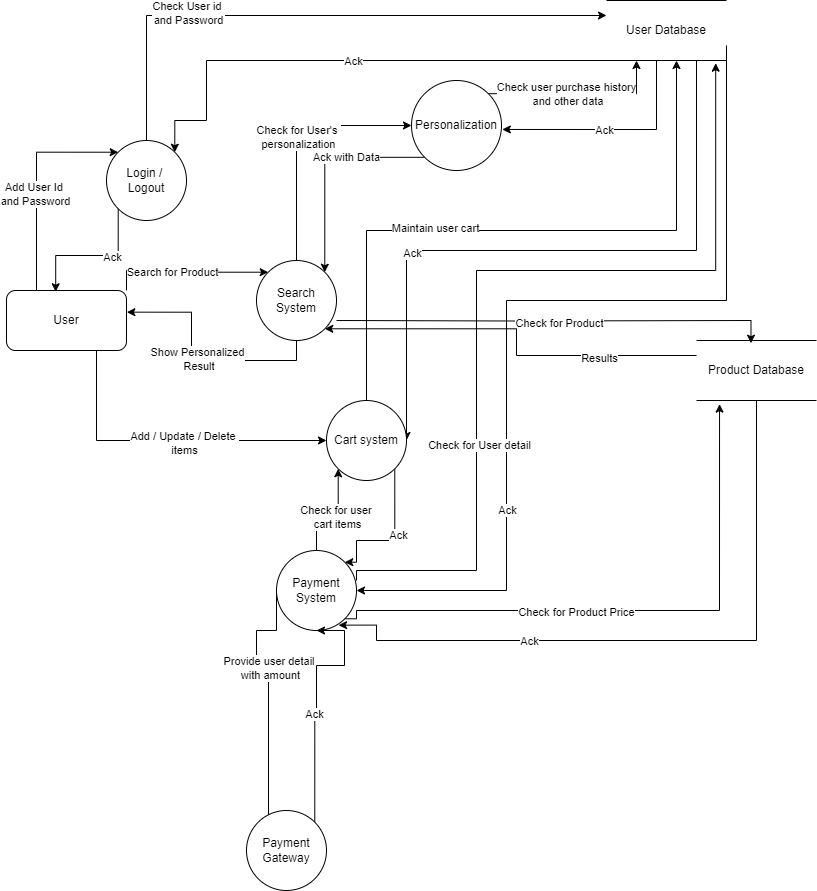

The diagram above was exported from draw.io. Its source (the exported page's mxGraphModel, read from the mxfile embedded in the PNG):
<mxGraphModel dx="1696" dy="668" grid="1" gridSize="10" guides="1" tooltips="1" connect="1" arrows="1" fold="1" page="1" pageScale="1" pageWidth="850" pageHeight="1100" math="0" shadow="0">
  <root>
    <mxCell id="0" />
    <mxCell id="1" parent="0" />
    <mxCell id="ITS_ELQ2mrL48Rd3Em8j-6" style="edgeStyle=orthogonalEdgeStyle;rounded=0;orthogonalLoop=1;jettySize=auto;html=1;exitX=0.25;exitY=0;exitDx=0;exitDy=0;entryX=0;entryY=0;entryDx=0;entryDy=0;" edge="1" parent="1" source="ITS_ELQ2mrL48Rd3Em8j-1" target="ITS_ELQ2mrL48Rd3Em8j-2">
      <mxGeometry relative="1" as="geometry">
        <Array as="points">
          <mxPoint x="50" y="162" />
        </Array>
      </mxGeometry>
    </mxCell>
    <mxCell id="ITS_ELQ2mrL48Rd3Em8j-8" value="Add User Id&amp;nbsp;&lt;div&gt;and Password&lt;/div&gt;" style="edgeLabel;html=1;align=center;verticalAlign=middle;resizable=0;points=[];" vertex="1" connectable="0" parent="ITS_ELQ2mrL48Rd3Em8j-6">
      <mxGeometry x="-0.1199" y="2" relative="1" as="geometry">
        <mxPoint as="offset" />
      </mxGeometry>
    </mxCell>
    <mxCell id="ITS_ELQ2mrL48Rd3Em8j-26" style="edgeStyle=orthogonalEdgeStyle;rounded=0;orthogonalLoop=1;jettySize=auto;html=1;exitX=0.75;exitY=1;exitDx=0;exitDy=0;entryX=0;entryY=0.5;entryDx=0;entryDy=0;" edge="1" parent="1" source="ITS_ELQ2mrL48Rd3Em8j-1" target="ITS_ELQ2mrL48Rd3Em8j-22">
      <mxGeometry relative="1" as="geometry" />
    </mxCell>
    <mxCell id="ITS_ELQ2mrL48Rd3Em8j-27" value="Add / Update / Delete&amp;nbsp;&lt;div&gt;items&lt;/div&gt;" style="edgeLabel;html=1;align=center;verticalAlign=middle;resizable=0;points=[];" vertex="1" connectable="0" parent="ITS_ELQ2mrL48Rd3Em8j-26">
      <mxGeometry x="0.1051" y="-2" relative="1" as="geometry">
        <mxPoint as="offset" />
      </mxGeometry>
    </mxCell>
    <mxCell id="ITS_ELQ2mrL48Rd3Em8j-57" style="edgeStyle=orthogonalEdgeStyle;rounded=0;orthogonalLoop=1;jettySize=auto;html=1;exitX=1;exitY=0;exitDx=0;exitDy=0;entryX=0;entryY=0;entryDx=0;entryDy=0;" edge="1" parent="1" source="ITS_ELQ2mrL48Rd3Em8j-1" target="ITS_ELQ2mrL48Rd3Em8j-4">
      <mxGeometry relative="1" as="geometry" />
    </mxCell>
    <mxCell id="ITS_ELQ2mrL48Rd3Em8j-58" value="Search for Product" style="edgeLabel;html=1;align=center;verticalAlign=middle;resizable=0;points=[];" vertex="1" connectable="0" parent="ITS_ELQ2mrL48Rd3Em8j-57">
      <mxGeometry x="-0.2046" y="-1" relative="1" as="geometry">
        <mxPoint as="offset" />
      </mxGeometry>
    </mxCell>
    <mxCell id="ITS_ELQ2mrL48Rd3Em8j-1" value="User" style="rounded=1;whiteSpace=wrap;html=1;" vertex="1" parent="1">
      <mxGeometry x="20" y="300" width="120" height="60" as="geometry" />
    </mxCell>
    <mxCell id="ITS_ELQ2mrL48Rd3Em8j-10" style="edgeStyle=orthogonalEdgeStyle;rounded=0;orthogonalLoop=1;jettySize=auto;html=1;exitX=0.5;exitY=0;exitDx=0;exitDy=0;entryX=0;entryY=0.25;entryDx=0;entryDy=0;" edge="1" parent="1" source="ITS_ELQ2mrL48Rd3Em8j-2" target="ITS_ELQ2mrL48Rd3Em8j-3">
      <mxGeometry relative="1" as="geometry" />
    </mxCell>
    <mxCell id="ITS_ELQ2mrL48Rd3Em8j-11" value="Check User id&amp;nbsp;&lt;div&gt;and Password&lt;/div&gt;" style="edgeLabel;html=1;align=center;verticalAlign=middle;resizable=0;points=[];" vertex="1" connectable="0" parent="ITS_ELQ2mrL48Rd3Em8j-10">
      <mxGeometry x="-0.4327" y="3" relative="1" as="geometry">
        <mxPoint as="offset" />
      </mxGeometry>
    </mxCell>
    <mxCell id="ITS_ELQ2mrL48Rd3Em8j-2" value="Login /&amp;nbsp;&lt;div&gt;Logout&lt;/div&gt;" style="ellipse;whiteSpace=wrap;html=1;aspect=fixed;" vertex="1" parent="1">
      <mxGeometry x="120" y="150" width="80" height="80" as="geometry" />
    </mxCell>
    <mxCell id="ITS_ELQ2mrL48Rd3Em8j-12" style="edgeStyle=orthogonalEdgeStyle;rounded=0;orthogonalLoop=1;jettySize=auto;html=1;exitX=0.25;exitY=1;exitDx=0;exitDy=0;entryX=1;entryY=0;entryDx=0;entryDy=0;" edge="1" parent="1" source="ITS_ELQ2mrL48Rd3Em8j-3" target="ITS_ELQ2mrL48Rd3Em8j-2">
      <mxGeometry relative="1" as="geometry">
        <Array as="points">
          <mxPoint x="220" y="130" />
          <mxPoint x="188" y="130" />
        </Array>
      </mxGeometry>
    </mxCell>
    <mxCell id="ITS_ELQ2mrL48Rd3Em8j-13" value="Ack" style="edgeLabel;html=1;align=center;verticalAlign=middle;resizable=0;points=[];" vertex="1" connectable="0" parent="ITS_ELQ2mrL48Rd3Em8j-12">
      <mxGeometry x="0.0255" relative="1" as="geometry">
        <mxPoint as="offset" />
      </mxGeometry>
    </mxCell>
    <mxCell id="ITS_ELQ2mrL48Rd3Em8j-36" style="edgeStyle=orthogonalEdgeStyle;rounded=0;orthogonalLoop=1;jettySize=auto;html=1;exitX=1;exitY=1;exitDx=0;exitDy=0;entryX=1;entryY=0.5;entryDx=0;entryDy=0;" edge="1" parent="1" source="ITS_ELQ2mrL48Rd3Em8j-3" target="ITS_ELQ2mrL48Rd3Em8j-22">
      <mxGeometry relative="1" as="geometry">
        <Array as="points">
          <mxPoint x="710" y="70" />
          <mxPoint x="710" y="260" />
          <mxPoint x="420" y="260" />
        </Array>
      </mxGeometry>
    </mxCell>
    <mxCell id="ITS_ELQ2mrL48Rd3Em8j-37" value="Ack" style="edgeLabel;html=1;align=center;verticalAlign=middle;resizable=0;points=[];" vertex="1" connectable="0" parent="ITS_ELQ2mrL48Rd3Em8j-36">
      <mxGeometry x="0.4622" y="5" relative="1" as="geometry">
        <mxPoint as="offset" />
      </mxGeometry>
    </mxCell>
    <mxCell id="ITS_ELQ2mrL48Rd3Em8j-53" style="edgeStyle=orthogonalEdgeStyle;rounded=0;orthogonalLoop=1;jettySize=auto;html=1;exitX=1;exitY=0.75;exitDx=0;exitDy=0;entryX=1;entryY=0.5;entryDx=0;entryDy=0;" edge="1" parent="1" source="ITS_ELQ2mrL48Rd3Em8j-3" target="ITS_ELQ2mrL48Rd3Em8j-38">
      <mxGeometry relative="1" as="geometry">
        <mxPoint x="380" y="621.9047619047619" as="targetPoint" />
        <Array as="points">
          <mxPoint x="740" y="310" />
          <mxPoint x="520" y="310" />
          <mxPoint x="520" y="600" />
        </Array>
      </mxGeometry>
    </mxCell>
    <mxCell id="ITS_ELQ2mrL48Rd3Em8j-54" value="Ack" style="edgeLabel;html=1;align=center;verticalAlign=middle;resizable=0;points=[];" vertex="1" connectable="0" parent="ITS_ELQ2mrL48Rd3Em8j-53">
      <mxGeometry x="0.4945" relative="1" as="geometry">
        <mxPoint as="offset" />
      </mxGeometry>
    </mxCell>
    <mxCell id="ITS_ELQ2mrL48Rd3Em8j-3" value="User Database" style="shape=partialRectangle;whiteSpace=wrap;html=1;left=0;right=0;fillColor=none;" vertex="1" parent="1">
      <mxGeometry x="620" y="10" width="120" height="60" as="geometry" />
    </mxCell>
    <mxCell id="ITS_ELQ2mrL48Rd3Em8j-16" style="edgeStyle=orthogonalEdgeStyle;rounded=0;orthogonalLoop=1;jettySize=auto;html=1;exitX=0.5;exitY=0;exitDx=0;exitDy=0;entryX=0;entryY=0.5;entryDx=0;entryDy=0;" edge="1" parent="1" source="ITS_ELQ2mrL48Rd3Em8j-4" target="ITS_ELQ2mrL48Rd3Em8j-5">
      <mxGeometry relative="1" as="geometry" />
    </mxCell>
    <mxCell id="ITS_ELQ2mrL48Rd3Em8j-17" value="Check for User's&amp;nbsp;&lt;div&gt;personalization&lt;/div&gt;" style="edgeLabel;html=1;align=center;verticalAlign=middle;resizable=0;points=[];" vertex="1" connectable="0" parent="ITS_ELQ2mrL48Rd3Em8j-16">
      <mxGeometry x="-0.0095" y="-1" relative="1" as="geometry">
        <mxPoint as="offset" />
      </mxGeometry>
    </mxCell>
    <mxCell id="ITS_ELQ2mrL48Rd3Em8j-59" style="edgeStyle=orthogonalEdgeStyle;rounded=0;orthogonalLoop=1;jettySize=auto;html=1;exitX=1;exitY=0.5;exitDx=0;exitDy=0;entryX=0.454;entryY=0.045;entryDx=0;entryDy=0;entryPerimeter=0;" edge="1" parent="1" target="ITS_ELQ2mrL48Rd3Em8j-55">
      <mxGeometry relative="1" as="geometry">
        <mxPoint x="350.00000000000364" y="330" as="sourcePoint" />
        <mxPoint x="710" y="385" as="targetPoint" />
      </mxGeometry>
    </mxCell>
    <mxCell id="ITS_ELQ2mrL48Rd3Em8j-60" value="Check for Product" style="edgeLabel;html=1;align=center;verticalAlign=middle;resizable=0;points=[];" vertex="1" connectable="0" parent="ITS_ELQ2mrL48Rd3Em8j-59">
      <mxGeometry x="0.0169" y="-2" relative="1" as="geometry">
        <mxPoint as="offset" />
      </mxGeometry>
    </mxCell>
    <mxCell id="ITS_ELQ2mrL48Rd3Em8j-4" value="Search System" style="ellipse;whiteSpace=wrap;html=1;aspect=fixed;" vertex="1" parent="1">
      <mxGeometry x="270" y="270" width="80" height="80" as="geometry" />
    </mxCell>
    <mxCell id="ITS_ELQ2mrL48Rd3Em8j-18" style="edgeStyle=orthogonalEdgeStyle;rounded=0;orthogonalLoop=1;jettySize=auto;html=1;exitX=0;exitY=1;exitDx=0;exitDy=0;entryX=1;entryY=0;entryDx=0;entryDy=0;" edge="1" parent="1" source="ITS_ELQ2mrL48Rd3Em8j-5" target="ITS_ELQ2mrL48Rd3Em8j-4">
      <mxGeometry relative="1" as="geometry" />
    </mxCell>
    <mxCell id="ITS_ELQ2mrL48Rd3Em8j-19" value="Ack with Data" style="edgeLabel;html=1;align=center;verticalAlign=middle;resizable=0;points=[];" vertex="1" connectable="0" parent="ITS_ELQ2mrL48Rd3Em8j-18">
      <mxGeometry x="-0.2656" relative="1" as="geometry">
        <mxPoint as="offset" />
      </mxGeometry>
    </mxCell>
    <mxCell id="ITS_ELQ2mrL48Rd3Em8j-30" style="edgeStyle=orthogonalEdgeStyle;rounded=0;orthogonalLoop=1;jettySize=auto;html=1;exitX=1;exitY=0;exitDx=0;exitDy=0;entryX=0.25;entryY=1;entryDx=0;entryDy=0;" edge="1" parent="1" source="ITS_ELQ2mrL48Rd3Em8j-5" target="ITS_ELQ2mrL48Rd3Em8j-3">
      <mxGeometry relative="1" as="geometry" />
    </mxCell>
    <mxCell id="ITS_ELQ2mrL48Rd3Em8j-31" value="Check user purchase history&lt;div&gt;&amp;nbsp;and other data&lt;/div&gt;" style="edgeLabel;html=1;align=center;verticalAlign=middle;resizable=0;points=[];" vertex="1" connectable="0" parent="ITS_ELQ2mrL48Rd3Em8j-30">
      <mxGeometry x="-0.5202" relative="1" as="geometry">
        <mxPoint x="34" as="offset" />
      </mxGeometry>
    </mxCell>
    <mxCell id="ITS_ELQ2mrL48Rd3Em8j-5" value="Personalization" style="ellipse;whiteSpace=wrap;html=1;aspect=fixed;" vertex="1" parent="1">
      <mxGeometry x="425" y="90" width="90" height="90" as="geometry" />
    </mxCell>
    <mxCell id="ITS_ELQ2mrL48Rd3Em8j-7" style="edgeStyle=orthogonalEdgeStyle;rounded=0;orthogonalLoop=1;jettySize=auto;html=1;exitX=0;exitY=1;exitDx=0;exitDy=0;entryX=0.41;entryY=0.021;entryDx=0;entryDy=0;entryPerimeter=0;" edge="1" parent="1" source="ITS_ELQ2mrL48Rd3Em8j-2" target="ITS_ELQ2mrL48Rd3Em8j-1">
      <mxGeometry relative="1" as="geometry" />
    </mxCell>
    <mxCell id="ITS_ELQ2mrL48Rd3Em8j-9" value="Ack" style="edgeLabel;html=1;align=center;verticalAlign=middle;resizable=0;points=[];" vertex="1" connectable="0" parent="ITS_ELQ2mrL48Rd3Em8j-7">
      <mxGeometry x="-0.2712" y="1" relative="1" as="geometry">
        <mxPoint as="offset" />
      </mxGeometry>
    </mxCell>
    <mxCell id="ITS_ELQ2mrL48Rd3Em8j-20" style="edgeStyle=orthogonalEdgeStyle;rounded=0;orthogonalLoop=1;jettySize=auto;html=1;exitX=0.5;exitY=1;exitDx=0;exitDy=0;entryX=1.003;entryY=0.361;entryDx=0;entryDy=0;entryPerimeter=0;" edge="1" parent="1" source="ITS_ELQ2mrL48Rd3Em8j-4" target="ITS_ELQ2mrL48Rd3Em8j-1">
      <mxGeometry relative="1" as="geometry" />
    </mxCell>
    <mxCell id="ITS_ELQ2mrL48Rd3Em8j-21" value="Show Personalized&lt;div&gt;&amp;nbsp;Result&lt;/div&gt;" style="edgeLabel;html=1;align=center;verticalAlign=middle;resizable=0;points=[];" vertex="1" connectable="0" parent="ITS_ELQ2mrL48Rd3Em8j-20">
      <mxGeometry x="0.0125" y="-2" relative="1" as="geometry">
        <mxPoint as="offset" />
      </mxGeometry>
    </mxCell>
    <mxCell id="ITS_ELQ2mrL48Rd3Em8j-34" style="edgeStyle=orthogonalEdgeStyle;rounded=0;orthogonalLoop=1;jettySize=auto;html=1;exitX=0.5;exitY=0;exitDx=0;exitDy=0;" edge="1" parent="1" source="ITS_ELQ2mrL48Rd3Em8j-22">
      <mxGeometry relative="1" as="geometry">
        <mxPoint x="690" y="70" as="targetPoint" />
        <Array as="points">
          <mxPoint x="380" y="240" />
          <mxPoint x="690" y="240" />
          <mxPoint x="690" y="70" />
        </Array>
      </mxGeometry>
    </mxCell>
    <mxCell id="ITS_ELQ2mrL48Rd3Em8j-35" value="Maintain user cart" style="edgeLabel;html=1;align=center;verticalAlign=middle;resizable=0;points=[];" vertex="1" connectable="0" parent="ITS_ELQ2mrL48Rd3Em8j-34">
      <mxGeometry x="-0.2692" y="3" relative="1" as="geometry">
        <mxPoint as="offset" />
      </mxGeometry>
    </mxCell>
    <mxCell id="ITS_ELQ2mrL48Rd3Em8j-43" style="edgeStyle=orthogonalEdgeStyle;rounded=0;orthogonalLoop=1;jettySize=auto;html=1;exitX=1;exitY=1;exitDx=0;exitDy=0;entryX=1;entryY=0;entryDx=0;entryDy=0;" edge="1" parent="1" source="ITS_ELQ2mrL48Rd3Em8j-22" target="ITS_ELQ2mrL48Rd3Em8j-38">
      <mxGeometry relative="1" as="geometry">
        <Array as="points">
          <mxPoint x="408" y="550" />
          <mxPoint x="370" y="550" />
          <mxPoint x="370" y="572" />
        </Array>
      </mxGeometry>
    </mxCell>
    <mxCell id="ITS_ELQ2mrL48Rd3Em8j-44" value="Ack" style="edgeLabel;html=1;align=center;verticalAlign=middle;resizable=0;points=[];" vertex="1" connectable="0" parent="ITS_ELQ2mrL48Rd3Em8j-43">
      <mxGeometry x="-0.0821" y="3" relative="1" as="geometry">
        <mxPoint as="offset" />
      </mxGeometry>
    </mxCell>
    <mxCell id="ITS_ELQ2mrL48Rd3Em8j-22" value="Cart system" style="ellipse;whiteSpace=wrap;html=1;aspect=fixed;" vertex="1" parent="1">
      <mxGeometry x="340" y="410" width="80" height="80" as="geometry" />
    </mxCell>
    <mxCell id="ITS_ELQ2mrL48Rd3Em8j-32" style="edgeStyle=orthogonalEdgeStyle;rounded=0;orthogonalLoop=1;jettySize=auto;html=1;exitX=0.5;exitY=1;exitDx=0;exitDy=0;entryX=1.009;entryY=0.544;entryDx=0;entryDy=0;entryPerimeter=0;" edge="1" parent="1" source="ITS_ELQ2mrL48Rd3Em8j-3" target="ITS_ELQ2mrL48Rd3Em8j-5">
      <mxGeometry relative="1" as="geometry">
        <Array as="points">
          <mxPoint x="670" y="70" />
          <mxPoint x="670" y="139" />
        </Array>
      </mxGeometry>
    </mxCell>
    <mxCell id="ITS_ELQ2mrL48Rd3Em8j-33" value="Ack" style="edgeLabel;html=1;align=center;verticalAlign=middle;resizable=0;points=[];" vertex="1" connectable="0" parent="ITS_ELQ2mrL48Rd3Em8j-32">
      <mxGeometry x="0.1223" y="1" relative="1" as="geometry">
        <mxPoint as="offset" />
      </mxGeometry>
    </mxCell>
    <mxCell id="ITS_ELQ2mrL48Rd3Em8j-41" style="edgeStyle=orthogonalEdgeStyle;rounded=0;orthogonalLoop=1;jettySize=auto;html=1;exitX=0.5;exitY=0;exitDx=0;exitDy=0;entryX=0;entryY=1;entryDx=0;entryDy=0;" edge="1" parent="1" source="ITS_ELQ2mrL48Rd3Em8j-38" target="ITS_ELQ2mrL48Rd3Em8j-22">
      <mxGeometry relative="1" as="geometry" />
    </mxCell>
    <mxCell id="ITS_ELQ2mrL48Rd3Em8j-42" value="Check for user&amp;nbsp;&lt;div&gt;cart items&lt;/div&gt;" style="edgeLabel;html=1;align=center;verticalAlign=middle;resizable=0;points=[];" vertex="1" connectable="0" parent="ITS_ELQ2mrL48Rd3Em8j-41">
      <mxGeometry x="0.0663" y="-1" relative="1" as="geometry">
        <mxPoint as="offset" />
      </mxGeometry>
    </mxCell>
    <mxCell id="ITS_ELQ2mrL48Rd3Em8j-45" style="edgeStyle=orthogonalEdgeStyle;rounded=0;orthogonalLoop=1;jettySize=auto;html=1;exitX=0;exitY=0.5;exitDx=0;exitDy=0;entryX=0;entryY=0;entryDx=0;entryDy=0;" edge="1" parent="1" source="ITS_ELQ2mrL48Rd3Em8j-38" target="ITS_ELQ2mrL48Rd3Em8j-39">
      <mxGeometry relative="1" as="geometry">
        <Array as="points">
          <mxPoint x="290" y="640" />
          <mxPoint x="270" y="640" />
          <mxPoint x="270" y="675" />
          <mxPoint x="282" y="675" />
        </Array>
      </mxGeometry>
    </mxCell>
    <mxCell id="ITS_ELQ2mrL48Rd3Em8j-46" value="Provide user detail&amp;nbsp;&lt;div&gt;with amount&lt;/div&gt;" style="edgeLabel;html=1;align=center;verticalAlign=middle;resizable=0;points=[];" vertex="1" connectable="0" parent="ITS_ELQ2mrL48Rd3Em8j-45">
      <mxGeometry x="-0.2032" y="1" relative="1" as="geometry">
        <mxPoint as="offset" />
      </mxGeometry>
    </mxCell>
    <mxCell id="ITS_ELQ2mrL48Rd3Em8j-38" value="Payment System" style="ellipse;whiteSpace=wrap;html=1;aspect=fixed;" vertex="1" parent="1">
      <mxGeometry x="290" y="560" width="80" height="80" as="geometry" />
    </mxCell>
    <mxCell id="ITS_ELQ2mrL48Rd3Em8j-49" style="edgeStyle=orthogonalEdgeStyle;rounded=0;orthogonalLoop=1;jettySize=auto;html=1;exitX=1;exitY=0;exitDx=0;exitDy=0;entryX=0.5;entryY=1;entryDx=0;entryDy=0;" edge="1" parent="1" source="ITS_ELQ2mrL48Rd3Em8j-39" target="ITS_ELQ2mrL48Rd3Em8j-38">
      <mxGeometry relative="1" as="geometry">
        <Array as="points">
          <mxPoint x="328" y="722" />
          <mxPoint x="330" y="722" />
          <mxPoint x="330" y="675" />
          <mxPoint x="358" y="675" />
          <mxPoint x="358" y="640" />
        </Array>
      </mxGeometry>
    </mxCell>
    <mxCell id="ITS_ELQ2mrL48Rd3Em8j-50" value="Ack" style="edgeLabel;html=1;align=center;verticalAlign=middle;resizable=0;points=[];" vertex="1" connectable="0" parent="ITS_ELQ2mrL48Rd3Em8j-49">
      <mxGeometry x="-0.1348" y="1" relative="1" as="geometry">
        <mxPoint as="offset" />
      </mxGeometry>
    </mxCell>
    <mxCell id="ITS_ELQ2mrL48Rd3Em8j-39" value="Payment Gateway" style="ellipse;whiteSpace=wrap;html=1;aspect=fixed;" vertex="1" parent="1">
      <mxGeometry x="260" y="820" width="80" height="80" as="geometry" />
    </mxCell>
    <mxCell id="ITS_ELQ2mrL48Rd3Em8j-51" style="edgeStyle=orthogonalEdgeStyle;rounded=0;orthogonalLoop=1;jettySize=auto;html=1;entryX=0.91;entryY=1.045;entryDx=0;entryDy=0;entryPerimeter=0;" edge="1" parent="1" target="ITS_ELQ2mrL48Rd3Em8j-3">
      <mxGeometry relative="1" as="geometry">
        <mxPoint x="370" y="590" as="sourcePoint" />
        <Array as="points">
          <mxPoint x="370" y="580" />
          <mxPoint x="490" y="580" />
          <mxPoint x="490" y="280" />
          <mxPoint x="729" y="280" />
        </Array>
      </mxGeometry>
    </mxCell>
    <mxCell id="ITS_ELQ2mrL48Rd3Em8j-52" value="Check for User detail" style="edgeLabel;html=1;align=center;verticalAlign=middle;resizable=0;points=[];" vertex="1" connectable="0" parent="ITS_ELQ2mrL48Rd3Em8j-51">
      <mxGeometry x="-0.4153" y="-2" relative="1" as="geometry">
        <mxPoint as="offset" />
      </mxGeometry>
    </mxCell>
    <mxCell id="ITS_ELQ2mrL48Rd3Em8j-61" style="edgeStyle=orthogonalEdgeStyle;rounded=0;orthogonalLoop=1;jettySize=auto;html=1;exitX=0;exitY=0.25;exitDx=0;exitDy=0;entryX=1;entryY=1;entryDx=0;entryDy=0;" edge="1" parent="1" source="ITS_ELQ2mrL48Rd3Em8j-55" target="ITS_ELQ2mrL48Rd3Em8j-4">
      <mxGeometry relative="1" as="geometry" />
    </mxCell>
    <mxCell id="ITS_ELQ2mrL48Rd3Em8j-62" value="Results" style="edgeLabel;html=1;align=center;verticalAlign=middle;resizable=0;points=[];" vertex="1" connectable="0" parent="ITS_ELQ2mrL48Rd3Em8j-61">
      <mxGeometry x="-0.5082" y="2" relative="1" as="geometry">
        <mxPoint as="offset" />
      </mxGeometry>
    </mxCell>
    <mxCell id="ITS_ELQ2mrL48Rd3Em8j-65" style="edgeStyle=orthogonalEdgeStyle;rounded=0;orthogonalLoop=1;jettySize=auto;html=1;exitX=0.5;exitY=1;exitDx=0;exitDy=0;entryX=0.776;entryY=0.933;entryDx=0;entryDy=0;entryPerimeter=0;" edge="1" parent="1" source="ITS_ELQ2mrL48Rd3Em8j-55" target="ITS_ELQ2mrL48Rd3Em8j-38">
      <mxGeometry relative="1" as="geometry">
        <mxPoint x="410" y="680.952380952381" as="targetPoint" />
        <Array as="points">
          <mxPoint x="770" y="650" />
          <mxPoint x="390" y="650" />
          <mxPoint x="390" y="635" />
        </Array>
      </mxGeometry>
    </mxCell>
    <mxCell id="ITS_ELQ2mrL48Rd3Em8j-66" value="Ack" style="edgeLabel;html=1;align=center;verticalAlign=middle;resizable=0;points=[];" vertex="1" connectable="0" parent="ITS_ELQ2mrL48Rd3Em8j-65">
      <mxGeometry x="0.3913" relative="1" as="geometry">
        <mxPoint as="offset" />
      </mxGeometry>
    </mxCell>
    <mxCell id="ITS_ELQ2mrL48Rd3Em8j-55" value="Product Database" style="shape=partialRectangle;whiteSpace=wrap;html=1;left=0;right=0;fillColor=none;" vertex="1" parent="1">
      <mxGeometry x="710" y="350" width="120" height="60" as="geometry" />
    </mxCell>
    <mxCell id="ITS_ELQ2mrL48Rd3Em8j-63" style="edgeStyle=orthogonalEdgeStyle;rounded=0;orthogonalLoop=1;jettySize=auto;html=1;exitX=1;exitY=1;exitDx=0;exitDy=0;entryX=0.192;entryY=1.061;entryDx=0;entryDy=0;entryPerimeter=0;" edge="1" parent="1" source="ITS_ELQ2mrL48Rd3Em8j-38" target="ITS_ELQ2mrL48Rd3Em8j-55">
      <mxGeometry relative="1" as="geometry">
        <Array as="points">
          <mxPoint x="370" y="628" />
          <mxPoint x="370" y="620" />
          <mxPoint x="733" y="620" />
        </Array>
      </mxGeometry>
    </mxCell>
    <mxCell id="ITS_ELQ2mrL48Rd3Em8j-64" value="Check for Product Price" style="edgeLabel;html=1;align=center;verticalAlign=middle;resizable=0;points=[];" vertex="1" connectable="0" parent="ITS_ELQ2mrL48Rd3Em8j-63">
      <mxGeometry x="-0.1841" y="-1" relative="1" as="geometry">
        <mxPoint as="offset" />
      </mxGeometry>
    </mxCell>
  </root>
</mxGraphModel>